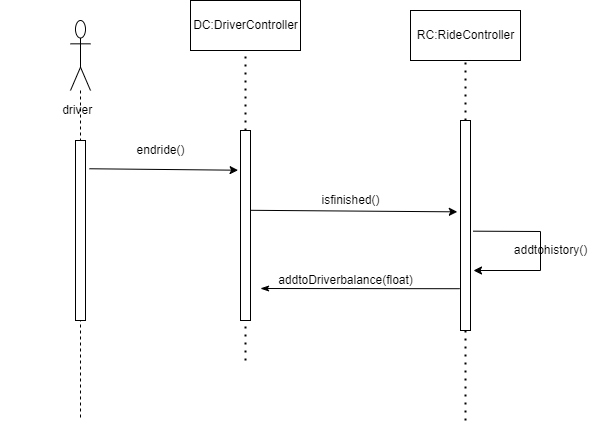

The diagram above was exported from draw.io. Its source (the exported page's mxGraphModel, read from the mxfile embedded in the PNG):
<mxGraphModel dx="1038" dy="489" grid="1" gridSize="10" guides="1" tooltips="1" connect="1" arrows="1" fold="1" page="1" pageScale="1" pageWidth="850" pageHeight="1100" math="0" shadow="0">
  <root>
    <mxCell id="0" />
    <mxCell id="1" parent="0" />
    <mxCell id="GA6BouP2JOBExrvqotDj-1" value="DC:DriverController" style="html=1;" vertex="1" parent="1">
      <mxGeometry x="220" y="280" width="110" height="50" as="geometry" />
    </mxCell>
    <mxCell id="GA6BouP2JOBExrvqotDj-2" value="" style="endArrow=none;dashed=1;html=1;dashPattern=1 3;strokeWidth=2;rounded=0;entryX=0.5;entryY=1;entryDx=0;entryDy=0;startArrow=none;" edge="1" parent="1" source="GA6BouP2JOBExrvqotDj-8" target="GA6BouP2JOBExrvqotDj-1">
      <mxGeometry width="50" height="50" relative="1" as="geometry">
        <mxPoint x="275" y="640" as="sourcePoint" />
        <mxPoint x="300" y="330" as="targetPoint" />
      </mxGeometry>
    </mxCell>
    <mxCell id="GA6BouP2JOBExrvqotDj-3" value="" style="shape=umlLifeline;participant=umlActor;perimeter=lifelinePerimeter;whiteSpace=wrap;html=1;container=1;collapsible=0;recursiveResize=0;verticalAlign=top;spacingTop=36;outlineConnect=0;size=70;" vertex="1" parent="1">
      <mxGeometry x="100" y="300" width="20" height="400" as="geometry" />
    </mxCell>
    <mxCell id="GA6BouP2JOBExrvqotDj-5" value="" style="html=1;points=[];perimeter=orthogonalPerimeter;" vertex="1" parent="GA6BouP2JOBExrvqotDj-3">
      <mxGeometry x="5" y="120" width="10" height="180" as="geometry" />
    </mxCell>
    <mxCell id="GA6BouP2JOBExrvqotDj-4" value="&lt;span style=&quot;white-space: pre&quot;&gt;&#09;&lt;/span&gt;&lt;span style=&quot;white-space: pre&quot;&gt;&#09;&lt;/span&gt;driver" style="text;html=1;align=center;verticalAlign=middle;resizable=0;points=[];autosize=1;strokeColor=none;fillColor=none;" vertex="1" parent="1">
      <mxGeometry x="30" y="380" width="100" height="20" as="geometry" />
    </mxCell>
    <mxCell id="GA6BouP2JOBExrvqotDj-8" value="" style="html=1;points=[];perimeter=orthogonalPerimeter;" vertex="1" parent="1">
      <mxGeometry x="270" y="410" width="10" height="190" as="geometry" />
    </mxCell>
    <mxCell id="GA6BouP2JOBExrvqotDj-9" value="" style="endArrow=none;dashed=1;html=1;dashPattern=1 3;strokeWidth=2;rounded=0;entryX=0.5;entryY=1;entryDx=0;entryDy=0;" edge="1" parent="1" target="GA6BouP2JOBExrvqotDj-8">
      <mxGeometry width="50" height="50" relative="1" as="geometry">
        <mxPoint x="275" y="640" as="sourcePoint" />
        <mxPoint x="275" y="330" as="targetPoint" />
      </mxGeometry>
    </mxCell>
    <mxCell id="GA6BouP2JOBExrvqotDj-10" value="" style="endArrow=classic;html=1;rounded=0;exitX=1.38;exitY=0.157;exitDx=0;exitDy=0;exitPerimeter=0;entryX=-0.24;entryY=0.209;entryDx=0;entryDy=0;entryPerimeter=0;" edge="1" parent="1" source="GA6BouP2JOBExrvqotDj-5" target="GA6BouP2JOBExrvqotDj-8">
      <mxGeometry width="50" height="50" relative="1" as="geometry">
        <mxPoint x="120" y="480" as="sourcePoint" />
        <mxPoint x="170" y="430" as="targetPoint" />
      </mxGeometry>
    </mxCell>
    <mxCell id="GA6BouP2JOBExrvqotDj-11" value="endride()" style="text;html=1;align=center;verticalAlign=middle;resizable=0;points=[];autosize=1;strokeColor=none;fillColor=none;" vertex="1" parent="1">
      <mxGeometry x="160" y="420" width="60" height="20" as="geometry" />
    </mxCell>
    <mxCell id="GA6BouP2JOBExrvqotDj-12" value="RC:RideController" style="html=1;" vertex="1" parent="1">
      <mxGeometry x="440" y="290" width="110" height="50" as="geometry" />
    </mxCell>
    <mxCell id="GA6BouP2JOBExrvqotDj-13" value="" style="endArrow=none;dashed=1;html=1;dashPattern=1 3;strokeWidth=2;rounded=0;entryX=0.5;entryY=1;entryDx=0;entryDy=0;startArrow=none;" edge="1" parent="1" source="GA6BouP2JOBExrvqotDj-14" target="GA6BouP2JOBExrvqotDj-12">
      <mxGeometry width="50" height="50" relative="1" as="geometry">
        <mxPoint x="495" y="700" as="sourcePoint" />
        <mxPoint x="530" y="340" as="targetPoint" />
      </mxGeometry>
    </mxCell>
    <mxCell id="GA6BouP2JOBExrvqotDj-14" value="" style="html=1;points=[];perimeter=orthogonalPerimeter;" vertex="1" parent="1">
      <mxGeometry x="490" y="400" width="10" height="210" as="geometry" />
    </mxCell>
    <mxCell id="GA6BouP2JOBExrvqotDj-15" value="" style="endArrow=none;dashed=1;html=1;dashPattern=1 3;strokeWidth=2;rounded=0;entryX=0.5;entryY=1;entryDx=0;entryDy=0;" edge="1" parent="1" target="GA6BouP2JOBExrvqotDj-14">
      <mxGeometry width="50" height="50" relative="1" as="geometry">
        <mxPoint x="495" y="700" as="sourcePoint" />
        <mxPoint x="495" y="340" as="targetPoint" />
      </mxGeometry>
    </mxCell>
    <mxCell id="GA6BouP2JOBExrvqotDj-16" value="" style="endArrow=classic;html=1;rounded=0;exitX=1.04;exitY=0.42;exitDx=0;exitDy=0;exitPerimeter=0;entryX=-0.32;entryY=0.435;entryDx=0;entryDy=0;entryPerimeter=0;" edge="1" parent="1" source="GA6BouP2JOBExrvqotDj-8" target="GA6BouP2JOBExrvqotDj-14">
      <mxGeometry width="50" height="50" relative="1" as="geometry">
        <mxPoint x="280" y="500" as="sourcePoint" />
        <mxPoint x="330" y="450" as="targetPoint" />
      </mxGeometry>
    </mxCell>
    <mxCell id="GA6BouP2JOBExrvqotDj-17" value="isfinished()" style="text;html=1;align=center;verticalAlign=middle;resizable=0;points=[];autosize=1;strokeColor=none;fillColor=none;" vertex="1" parent="1">
      <mxGeometry x="345" y="470" width="70" height="20" as="geometry" />
    </mxCell>
    <mxCell id="GA6BouP2JOBExrvqotDj-18" value="" style="endArrow=classic;html=1;rounded=0;exitX=1.28;exitY=0.527;exitDx=0;exitDy=0;exitPerimeter=0;" edge="1" parent="1" source="GA6BouP2JOBExrvqotDj-14">
      <mxGeometry width="50" height="50" relative="1" as="geometry">
        <mxPoint x="500" y="530" as="sourcePoint" />
        <mxPoint x="503" y="550" as="targetPoint" />
        <Array as="points">
          <mxPoint x="570" y="511" />
          <mxPoint x="570" y="550" />
        </Array>
      </mxGeometry>
    </mxCell>
    <mxCell id="GA6BouP2JOBExrvqotDj-19" value="addtohistory()" style="text;html=1;align=center;verticalAlign=middle;resizable=0;points=[];autosize=1;strokeColor=none;fillColor=none;" vertex="1" parent="1">
      <mxGeometry x="535" y="520" width="90" height="20" as="geometry" />
    </mxCell>
    <mxCell id="GA6BouP2JOBExrvqotDj-20" value="" style="endArrow=none;html=1;rounded=0;entryX=-0.08;entryY=0.801;entryDx=0;entryDy=0;entryPerimeter=0;endFill=0;startArrow=classicThin;startFill=1;" edge="1" parent="1" target="GA6BouP2JOBExrvqotDj-14">
      <mxGeometry width="50" height="50" relative="1" as="geometry">
        <mxPoint x="290" y="568" as="sourcePoint" />
        <mxPoint x="490" y="540" as="targetPoint" />
      </mxGeometry>
    </mxCell>
    <mxCell id="GA6BouP2JOBExrvqotDj-21" value="&amp;nbsp; &amp;nbsp;addtoDriverbalance(float)" style="text;html=1;align=center;verticalAlign=middle;resizable=0;points=[];autosize=1;strokeColor=none;fillColor=none;" vertex="1" parent="1">
      <mxGeometry x="290" y="550" width="160" height="20" as="geometry" />
    </mxCell>
  </root>
</mxGraphModel>